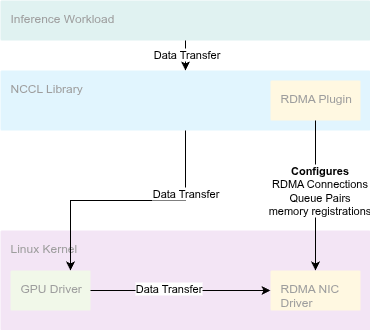

The diagram above was exported from draw.io. Its source (the exported page's mxGraphModel, read from the mxfile embedded in the PNG):
<mxGraphModel dx="1556" dy="1225" grid="1" gridSize="10" guides="1" tooltips="1" connect="1" arrows="1" fold="1" page="1" pageScale="1" pageWidth="850" pageHeight="1100" math="0" shadow="0">
  <root>
    <mxCell id="0" />
    <mxCell id="1" parent="0" />
    <mxCell id="zPo8LxnTtIlMC-FVNtJ_-6" value="Inference Workload" style="sketch=0;points=[[0,0,0],[0.25,0,0],[0.5,0,0],[0.75,0,0],[1,0,0],[1,0.25,0],[1,0.5,0],[1,0.75,0],[1,1,0],[0.75,1,0],[0.5,1,0],[0.25,1,0],[0,1,0],[0,0.75,0],[0,0.5,0],[0,0.25,0]];rounded=1;absoluteArcSize=1;arcSize=2;html=1;strokeColor=none;gradientColor=none;shadow=0;dashed=0;fontSize=12;fontColor=#9E9E9E;align=left;verticalAlign=top;spacing=10;spacingTop=-4;whiteSpace=wrap;fillColor=#E0F2F1;" vertex="1" parent="1">
      <mxGeometry x="160" y="240" width="370" height="40" as="geometry" />
    </mxCell>
    <mxCell id="zPo8LxnTtIlMC-FVNtJ_-7" value="NCCL Library" style="sketch=0;points=[[0,0,0],[0.25,0,0],[0.5,0,0],[0.75,0,0],[1,0,0],[1,0.25,0],[1,0.5,0],[1,0.75,0],[1,1,0],[0.75,1,0],[0.5,1,0],[0.25,1,0],[0,1,0],[0,0.75,0],[0,0.5,0],[0,0.25,0]];rounded=1;absoluteArcSize=1;arcSize=2;html=1;strokeColor=none;gradientColor=none;shadow=0;dashed=0;fontSize=12;fontColor=#9E9E9E;align=left;verticalAlign=top;spacing=10;spacingTop=-4;whiteSpace=wrap;fillColor=#E1F5FE;movable=1;resizable=1;rotatable=1;deletable=1;editable=1;locked=0;connectable=1;container=0;" vertex="1" parent="1">
      <mxGeometry x="160" y="310" width="370" height="60" as="geometry" />
    </mxCell>
    <mxCell id="zPo8LxnTtIlMC-FVNtJ_-11" value="RDMA Plugin" style="sketch=0;points=[[0,0,0],[0.25,0,0],[0.5,0,0],[0.75,0,0],[1,0,0],[1,0.25,0],[1,0.5,0],[1,0.75,0],[1,1,0],[0.75,1,0],[0.5,1,0],[0.25,1,0],[0,1,0],[0,0.75,0],[0,0.5,0],[0,0.25,0]];rounded=1;absoluteArcSize=1;arcSize=2;html=1;strokeColor=none;gradientColor=none;shadow=0;dashed=0;fontSize=12;fontColor=#9E9E9E;align=left;verticalAlign=top;spacing=10;spacingTop=-4;whiteSpace=wrap;fillColor=#FFF8E1;" vertex="1" parent="1">
      <mxGeometry x="430" y="320" width="90" height="40" as="geometry" />
    </mxCell>
    <mxCell id="zPo8LxnTtIlMC-FVNtJ_-1" value="Linux Kernel" style="sketch=0;points=[[0,0,0],[0.25,0,0],[0.5,0,0],[0.75,0,0],[1,0,0],[1,0.25,0],[1,0.5,0],[1,0.75,0],[1,1,0],[0.75,1,0],[0.5,1,0],[0.25,1,0],[0,1,0],[0,0.75,0],[0,0.5,0],[0,0.25,0]];rounded=1;absoluteArcSize=1;arcSize=2;html=1;strokeColor=none;gradientColor=none;shadow=0;dashed=0;fontSize=12;fontColor=#9E9E9E;align=left;verticalAlign=top;spacing=10;spacingTop=-4;whiteSpace=wrap;fillColor=#F3E5F5;container=0;" vertex="1" parent="1">
      <mxGeometry x="160" y="470" width="370" height="100" as="geometry" />
    </mxCell>
    <mxCell id="zPo8LxnTtIlMC-FVNtJ_-2" value="GPU Driver" style="sketch=0;points=[[0,0,0],[0.25,0,0],[0.5,0,0],[0.75,0,0],[1,0,0],[1,0.25,0],[1,0.5,0],[1,0.75,0],[1,1,0],[0.75,1,0],[0.5,1,0],[0.25,1,0],[0,1,0],[0,0.75,0],[0,0.5,0],[0,0.25,0]];rounded=1;absoluteArcSize=1;arcSize=2;html=1;strokeColor=none;gradientColor=none;shadow=0;dashed=0;fontSize=12;fontColor=#9E9E9E;align=left;verticalAlign=top;spacing=10;spacingTop=-4;whiteSpace=wrap;fillColor=#F1F8E9;container=0;" vertex="1" parent="1">
      <mxGeometry x="170" y="510" width="80" height="40" as="geometry" />
    </mxCell>
    <mxCell id="zPo8LxnTtIlMC-FVNtJ_-3" value="RDMA NIC Driver" style="sketch=0;points=[[0,0,0],[0.25,0,0],[0.5,0,0],[0.75,0,0],[1,0,0],[1,0.25,0],[1,0.5,0],[1,0.75,0],[1,1,0],[0.75,1,0],[0.5,1,0],[0.25,1,0],[0,1,0],[0,0.75,0],[0,0.5,0],[0,0.25,0]];rounded=1;absoluteArcSize=1;arcSize=2;html=1;strokeColor=none;gradientColor=none;shadow=0;dashed=0;fontSize=12;fontColor=#9E9E9E;align=left;verticalAlign=top;spacing=10;spacingTop=-4;whiteSpace=wrap;fillColor=#FFF8E1;container=0;" vertex="1" parent="1">
      <mxGeometry x="430" y="510" width="90" height="40" as="geometry" />
    </mxCell>
    <mxCell id="zPo8LxnTtIlMC-FVNtJ_-16" style="edgeStyle=orthogonalEdgeStyle;rounded=0;orthogonalLoop=1;jettySize=auto;html=1;exitX=1;exitY=0.5;exitDx=0;exitDy=0;exitPerimeter=0;entryX=0;entryY=0.5;entryDx=0;entryDy=0;entryPerimeter=0;" edge="1" parent="1" source="zPo8LxnTtIlMC-FVNtJ_-2" target="zPo8LxnTtIlMC-FVNtJ_-3">
      <mxGeometry relative="1" as="geometry" />
    </mxCell>
    <mxCell id="zPo8LxnTtIlMC-FVNtJ_-23" value="Data Transfer" style="edgeLabel;html=1;align=center;verticalAlign=middle;resizable=0;points=[];" vertex="1" connectable="0" parent="zPo8LxnTtIlMC-FVNtJ_-16">
      <mxGeometry x="-0.15" y="3" relative="1" as="geometry">
        <mxPoint as="offset" />
      </mxGeometry>
    </mxCell>
    <mxCell id="zPo8LxnTtIlMC-FVNtJ_-24" style="edgeStyle=orthogonalEdgeStyle;rounded=0;orthogonalLoop=1;jettySize=auto;html=1;exitX=0.5;exitY=1;exitDx=0;exitDy=0;exitPerimeter=0;" edge="1" parent="1" source="zPo8LxnTtIlMC-FVNtJ_-11" target="zPo8LxnTtIlMC-FVNtJ_-3">
      <mxGeometry relative="1" as="geometry" />
    </mxCell>
    <mxCell id="zPo8LxnTtIlMC-FVNtJ_-26" value="&lt;b&gt;Configures&lt;/b&gt;&lt;br&gt;RDMA Connections&lt;br&gt;Queue Pairs&lt;div&gt;memory registrations&lt;/div&gt;" style="edgeLabel;html=1;align=center;verticalAlign=middle;resizable=0;points=[];" vertex="1" connectable="0" parent="zPo8LxnTtIlMC-FVNtJ_-24">
      <mxGeometry x="-0.0842" y="3" relative="1" as="geometry">
        <mxPoint as="offset" />
      </mxGeometry>
    </mxCell>
    <mxCell id="zPo8LxnTtIlMC-FVNtJ_-27" style="edgeStyle=orthogonalEdgeStyle;rounded=0;orthogonalLoop=1;jettySize=auto;html=1;exitX=0.5;exitY=1;exitDx=0;exitDy=0;exitPerimeter=0;entryX=0.5;entryY=0;entryDx=0;entryDy=0;entryPerimeter=0;" edge="1" parent="1" source="zPo8LxnTtIlMC-FVNtJ_-6" target="zPo8LxnTtIlMC-FVNtJ_-7">
      <mxGeometry relative="1" as="geometry" />
    </mxCell>
    <mxCell id="zPo8LxnTtIlMC-FVNtJ_-28" value="Data Transfer" style="edgeLabel;html=1;align=center;verticalAlign=middle;resizable=0;points=[];" vertex="1" connectable="0" parent="zPo8LxnTtIlMC-FVNtJ_-27">
      <mxGeometry x="-0.1304" relative="1" as="geometry">
        <mxPoint as="offset" />
      </mxGeometry>
    </mxCell>
    <mxCell id="zPo8LxnTtIlMC-FVNtJ_-29" style="edgeStyle=orthogonalEdgeStyle;rounded=0;orthogonalLoop=1;jettySize=auto;html=1;exitX=0.5;exitY=1;exitDx=0;exitDy=0;exitPerimeter=0;entryX=0.75;entryY=0;entryDx=0;entryDy=0;entryPerimeter=0;" edge="1" parent="1" source="zPo8LxnTtIlMC-FVNtJ_-7" target="zPo8LxnTtIlMC-FVNtJ_-2">
      <mxGeometry relative="1" as="geometry" />
    </mxCell>
    <mxCell id="zPo8LxnTtIlMC-FVNtJ_-30" value="Data Transfer" style="edgeLabel;html=1;align=center;verticalAlign=middle;resizable=0;points=[];" vertex="1" connectable="0" parent="zPo8LxnTtIlMC-FVNtJ_-29">
      <mxGeometry x="-0.5158" y="-1" relative="1" as="geometry">
        <mxPoint as="offset" />
      </mxGeometry>
    </mxCell>
  </root>
</mxGraphModel>